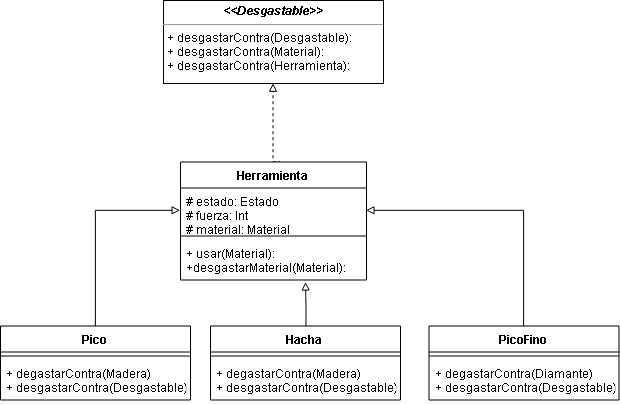

The diagram above was exported from draw.io. Its source (the exported page's mxGraphModel, read from the mxfile embedded in the PNG):
<mxGraphModel dx="941" dy="529" grid="1" gridSize="10" guides="1" tooltips="1" connect="1" arrows="1" fold="1" page="1" pageScale="1" pageWidth="1169" pageHeight="827" math="0" shadow="0">
  <root>
    <mxCell id="0" />
    <mxCell id="1" parent="0" />
    <mxCell id="z2VPmisNi7hTnce-6nyS-115" value="&lt;p style=&quot;margin: 0px ; margin-top: 4px ; text-align: center&quot;&gt;&lt;i&gt;&lt;b&gt;&amp;lt;&amp;lt;Desgastable&amp;gt;&amp;gt;&lt;/b&gt;&lt;/i&gt;&lt;/p&gt;&lt;hr size=&quot;1&quot;&gt;&lt;p style=&quot;margin: 0px ; margin-left: 4px&quot;&gt;+ desgastarContra(Desgastable):&lt;/p&gt;&lt;p style=&quot;margin: 0px ; margin-left: 4px&quot;&gt;+ desgastarContra(Material):&lt;/p&gt;&lt;p style=&quot;margin: 0px ; margin-left: 4px&quot;&gt;+ desgastarContra(Herramienta):&lt;br&gt;&lt;/p&gt;" style="verticalAlign=top;align=left;overflow=fill;fontSize=12;fontFamily=Helvetica;html=1;" vertex="1" parent="1">
      <mxGeometry x="533" y="240" width="220" height="83" as="geometry" />
    </mxCell>
    <mxCell id="z2VPmisNi7hTnce-6nyS-116" style="edgeStyle=orthogonalEdgeStyle;rounded=0;orthogonalLoop=1;jettySize=auto;html=1;entryX=0.5;entryY=1;entryDx=0;entryDy=0;endArrow=block;endFill=0;dashed=1;" edge="1" target="z2VPmisNi7hTnce-6nyS-115" parent="1">
      <mxGeometry relative="1" as="geometry">
        <Array as="points">
          <mxPoint x="650" y="401.5" />
          <mxPoint x="643" y="401.5" />
        </Array>
        <mxPoint x="642.5294117647059" y="401.32352941176475" as="sourcePoint" />
      </mxGeometry>
    </mxCell>
    <mxCell id="z2VPmisNi7hTnce-6nyS-117" value="Herramienta" style="swimlane;fontStyle=1;align=center;verticalAlign=top;childLayout=stackLayout;horizontal=1;startSize=26;horizontalStack=0;resizeParent=1;resizeParentMax=0;resizeLast=0;collapsible=1;marginBottom=0;" vertex="1" parent="1">
      <mxGeometry x="550" y="401.5" width="186" height="118" as="geometry" />
    </mxCell>
    <mxCell id="z2VPmisNi7hTnce-6nyS-118" value="# estado: Estado&#10;# fuerza: Int&#10;# material: Material" style="text;strokeColor=none;fillColor=none;align=left;verticalAlign=top;spacingLeft=4;spacingRight=4;overflow=hidden;rotatable=0;points=[[0,0.5],[1,0.5]];portConstraint=eastwest;" vertex="1" parent="z2VPmisNi7hTnce-6nyS-117">
      <mxGeometry y="26" width="186" height="44" as="geometry" />
    </mxCell>
    <mxCell id="z2VPmisNi7hTnce-6nyS-119" value="" style="line;strokeWidth=1;fillColor=none;align=left;verticalAlign=middle;spacingTop=-1;spacingLeft=3;spacingRight=3;rotatable=0;labelPosition=right;points=[];portConstraint=eastwest;" vertex="1" parent="z2VPmisNi7hTnce-6nyS-117">
      <mxGeometry y="70" width="186" height="8" as="geometry" />
    </mxCell>
    <mxCell id="z2VPmisNi7hTnce-6nyS-120" value="+ usar(Material):&#10;+desgastarMaterial(Material):&#10;" style="text;strokeColor=none;fillColor=none;align=left;verticalAlign=top;spacingLeft=4;spacingRight=4;overflow=hidden;rotatable=0;points=[[0,0.5],[1,0.5]];portConstraint=eastwest;" vertex="1" parent="z2VPmisNi7hTnce-6nyS-117">
      <mxGeometry y="78" width="186" height="40" as="geometry" />
    </mxCell>
    <mxCell id="z2VPmisNi7hTnce-6nyS-121" style="edgeStyle=orthogonalEdgeStyle;rounded=0;orthogonalLoop=1;jettySize=auto;html=1;endArrow=block;endFill=0;" edge="1" source="z2VPmisNi7hTnce-6nyS-122" parent="1">
      <mxGeometry relative="1" as="geometry">
        <mxPoint x="675" y="521.5" as="targetPoint" />
      </mxGeometry>
    </mxCell>
    <mxCell id="z2VPmisNi7hTnce-6nyS-122" value="Hacha" style="swimlane;fontStyle=1;align=center;verticalAlign=top;childLayout=stackLayout;horizontal=1;startSize=26;horizontalStack=0;resizeParent=1;resizeParentMax=0;resizeLast=0;collapsible=1;marginBottom=0;" vertex="1" parent="1">
      <mxGeometry x="580" y="565.5" width="190" height="74" as="geometry" />
    </mxCell>
    <mxCell id="z2VPmisNi7hTnce-6nyS-123" value="" style="line;strokeWidth=1;fillColor=none;align=left;verticalAlign=middle;spacingTop=-1;spacingLeft=3;spacingRight=3;rotatable=0;labelPosition=right;points=[];portConstraint=eastwest;" vertex="1" parent="z2VPmisNi7hTnce-6nyS-122">
      <mxGeometry y="26" width="190" height="8" as="geometry" />
    </mxCell>
    <mxCell id="z2VPmisNi7hTnce-6nyS-124" value="+ degastarContra(Madera)&#10;+ desgastarContra(Desgastable)&#10;" style="text;strokeColor=none;fillColor=none;align=left;verticalAlign=top;spacingLeft=4;spacingRight=4;overflow=hidden;rotatable=0;points=[[0,0.5],[1,0.5]];portConstraint=eastwest;" vertex="1" parent="z2VPmisNi7hTnce-6nyS-122">
      <mxGeometry y="34" width="190" height="40" as="geometry" />
    </mxCell>
    <mxCell id="z2VPmisNi7hTnce-6nyS-125" style="edgeStyle=orthogonalEdgeStyle;rounded=0;orthogonalLoop=1;jettySize=auto;html=1;entryX=1;entryY=0.5;entryDx=0;entryDy=0;endArrow=block;endFill=0;" edge="1" source="z2VPmisNi7hTnce-6nyS-126" target="z2VPmisNi7hTnce-6nyS-118" parent="1">
      <mxGeometry relative="1" as="geometry" />
    </mxCell>
    <mxCell id="z2VPmisNi7hTnce-6nyS-126" value="PicoFino" style="swimlane;fontStyle=1;align=center;verticalAlign=top;childLayout=stackLayout;horizontal=1;startSize=26;horizontalStack=0;resizeParent=1;resizeParentMax=0;resizeLast=0;collapsible=1;marginBottom=0;strokeColor=#000000;gradientColor=#ffffff;" vertex="1" parent="1">
      <mxGeometry x="798.5" y="565.5" width="190" height="74" as="geometry" />
    </mxCell>
    <mxCell id="z2VPmisNi7hTnce-6nyS-127" value="" style="line;strokeWidth=1;fillColor=none;align=left;verticalAlign=middle;spacingTop=-1;spacingLeft=3;spacingRight=3;rotatable=0;labelPosition=right;points=[];portConstraint=eastwest;" vertex="1" parent="z2VPmisNi7hTnce-6nyS-126">
      <mxGeometry y="26" width="190" height="8" as="geometry" />
    </mxCell>
    <mxCell id="z2VPmisNi7hTnce-6nyS-128" value="+ degastarContra(Diamante)&#10;+ desgastarContra(Desgastable)&#10;" style="text;strokeColor=none;fillColor=none;align=left;verticalAlign=top;spacingLeft=4;spacingRight=4;overflow=hidden;rotatable=0;points=[[0,0.5],[1,0.5]];portConstraint=eastwest;" vertex="1" parent="z2VPmisNi7hTnce-6nyS-126">
      <mxGeometry y="34" width="190" height="40" as="geometry" />
    </mxCell>
    <mxCell id="z2VPmisNi7hTnce-6nyS-129" style="edgeStyle=orthogonalEdgeStyle;rounded=0;orthogonalLoop=1;jettySize=auto;html=1;entryX=0;entryY=0.5;entryDx=0;entryDy=0;endArrow=block;endFill=0;" edge="1" source="z2VPmisNi7hTnce-6nyS-130" target="z2VPmisNi7hTnce-6nyS-118" parent="1">
      <mxGeometry relative="1" as="geometry" />
    </mxCell>
    <mxCell id="z2VPmisNi7hTnce-6nyS-130" value="Pico" style="swimlane;fontStyle=1;align=center;verticalAlign=top;childLayout=stackLayout;horizontal=1;startSize=26;horizontalStack=0;resizeParent=1;resizeParentMax=0;resizeLast=0;collapsible=1;marginBottom=0;" vertex="1" parent="1">
      <mxGeometry x="370" y="565.5" width="190" height="74" as="geometry" />
    </mxCell>
    <mxCell id="z2VPmisNi7hTnce-6nyS-131" value="" style="line;strokeWidth=1;fillColor=none;align=left;verticalAlign=middle;spacingTop=-1;spacingLeft=3;spacingRight=3;rotatable=0;labelPosition=right;points=[];portConstraint=eastwest;" vertex="1" parent="z2VPmisNi7hTnce-6nyS-130">
      <mxGeometry y="26" width="190" height="8" as="geometry" />
    </mxCell>
    <mxCell id="z2VPmisNi7hTnce-6nyS-132" value="+ degastarContra(Madera)&#10;+ desgastarContra(Desgastable)&#10;" style="text;strokeColor=none;fillColor=none;align=left;verticalAlign=top;spacingLeft=4;spacingRight=4;overflow=hidden;rotatable=0;points=[[0,0.5],[1,0.5]];portConstraint=eastwest;" vertex="1" parent="z2VPmisNi7hTnce-6nyS-130">
      <mxGeometry y="34" width="190" height="40" as="geometry" />
    </mxCell>
  </root>
</mxGraphModel>